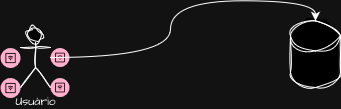

The diagram above was exported from draw.io. Its source (the exported page's mxGraphModel, read from the mxfile embedded in the PNG):
<mxGraphModel dx="683" dy="377" grid="1" gridSize="10" guides="1" tooltips="1" connect="1" arrows="1" fold="1" page="1" pageScale="1" pageWidth="827" pageHeight="1169" math="0" shadow="0">
  <root>
    <mxCell id="0" />
    <mxCell id="1" parent="0" />
    <mxCell id="XDWu6ItltZjl1W_u5AWL-2" value="Usuário" style="shape=umlActor;verticalLabelPosition=bottom;verticalAlign=top;html=1;outlineConnect=0;sketch=1;hachureGap=4;jiggle=2;curveFitting=1;fontFamily=Architects Daughter;fontSource=https%3A%2F%2Ffonts.googleapis.com%2Fcss%3Ffamily%3DArchitects%2BDaughter;" vertex="1" parent="1">
      <mxGeometry x="370" y="140" width="30" height="60" as="geometry" />
    </mxCell>
    <mxCell id="XDWu6ItltZjl1W_u5AWL-4" value="" style="verticalLabelPosition=bottom;aspect=fixed;html=1;shape=mxgraph.salesforce.iot2;hachureGap=4;fontFamily=Architects Daughter;fontSource=https%3A%2F%2Ffonts.googleapis.com%2Fcss%3Ffamily%3DArchitects%2BDaughter;" vertex="1" parent="1">
      <mxGeometry x="350" y="160.5" width="20" height="20" as="geometry" />
    </mxCell>
    <mxCell id="XDWu6ItltZjl1W_u5AWL-5" value="" style="verticalLabelPosition=bottom;aspect=fixed;html=1;shape=mxgraph.salesforce.iot2;hachureGap=4;fontFamily=Architects Daughter;fontSource=https%3A%2F%2Ffonts.googleapis.com%2Fcss%3Ffamily%3DArchitects%2BDaughter;" vertex="1" parent="1">
      <mxGeometry x="400" y="160.5" width="19" height="19" as="geometry" />
    </mxCell>
    <mxCell id="XDWu6ItltZjl1W_u5AWL-6" value="" style="verticalLabelPosition=bottom;aspect=fixed;html=1;shape=mxgraph.salesforce.iot2;hachureGap=4;fontFamily=Architects Daughter;fontSource=https%3A%2F%2Ffonts.googleapis.com%2Fcss%3Ffamily%3DArchitects%2BDaughter;" vertex="1" parent="1">
      <mxGeometry x="350" y="190.5" width="20" height="20" as="geometry" />
    </mxCell>
    <mxCell id="XDWu6ItltZjl1W_u5AWL-7" value="" style="verticalLabelPosition=bottom;aspect=fixed;html=1;shape=mxgraph.salesforce.iot2;hachureGap=4;fontFamily=Architects Daughter;fontSource=https%3A%2F%2Ffonts.googleapis.com%2Fcss%3Ffamily%3DArchitects%2BDaughter;" vertex="1" parent="1">
      <mxGeometry x="400" y="190.5" width="19" height="19" as="geometry" />
    </mxCell>
    <mxCell id="XDWu6ItltZjl1W_u5AWL-10" value="" style="shape=cylinder3;whiteSpace=wrap;html=1;boundedLbl=1;backgroundOutline=1;size=15;sketch=1;hachureGap=4;jiggle=2;curveFitting=1;fontFamily=Architects Daughter;fontSource=https%3A%2F%2Ffonts.googleapis.com%2Fcss%3Ffamily%3DArchitects%2BDaughter;" vertex="1" parent="1">
      <mxGeometry x="640" y="133.32999999999998" width="50" height="66.67" as="geometry" />
    </mxCell>
    <mxCell id="XDWu6ItltZjl1W_u5AWL-12" style="edgeStyle=orthogonalEdgeStyle;rounded=0;hachureGap=4;orthogonalLoop=1;jettySize=auto;html=1;entryX=0.5;entryY=0;entryDx=0;entryDy=0;entryPerimeter=0;fontFamily=Architects Daughter;fontSource=https%3A%2F%2Ffonts.googleapis.com%2Fcss%3Ffamily%3DArchitects%2BDaughter;curved=1;" edge="1" parent="1" source="XDWu6ItltZjl1W_u5AWL-2" target="XDWu6ItltZjl1W_u5AWL-10">
      <mxGeometry relative="1" as="geometry" />
    </mxCell>
  </root>
</mxGraphModel>